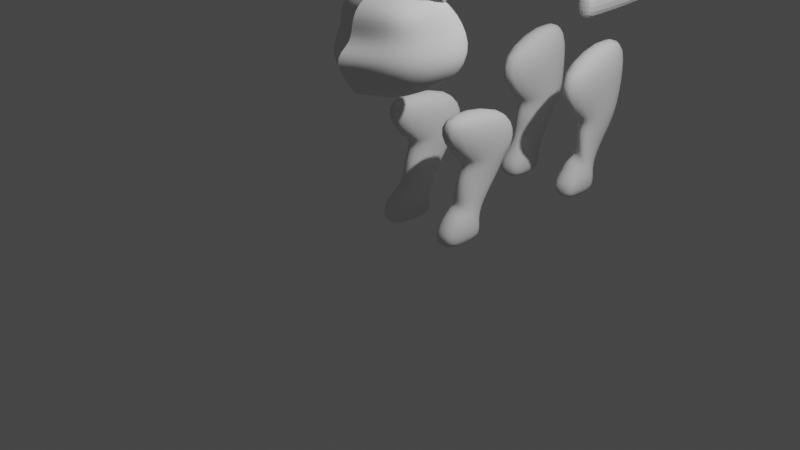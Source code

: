 # Source: cat.blend  (saved by Blender 2.93.21; exported with 4.5.12 LTS)
import bpy
from mathutils import Matrix  # noqa: F401  (used for matrix-valued properties, if any)

bpy.ops.wm.read_factory_settings(use_empty=True)
scene = bpy.context.scene
scene.name = 'Scene'

# ---- collections
col_scene_collection = bpy.data.collections.new('Scene Collection'); scene.collection.children.link(col_scene_collection)
col_cat_blocking = bpy.data.collections.new('Cat Blocking'); scene.collection.children.link(col_cat_blocking)

# ---- world
world_world = bpy.data.worlds.new('World'); scene.world = world_world
world_world.use_nodes = True; world_world.node_tree.nodes.clear()
_N = world_world.node_tree.nodes; _L = world_world.node_tree.links
n0 = _N.new('ShaderNodeOutputWorld'); n0.name = 'World Output'; n0.location = (300, 300)
n1 = _N.new('ShaderNodeBackground'); n1.name = 'Background'; n1.location = (10, 300)
n1.inputs[0].default_value = (0.05088, 0.05088, 0.05088, 1.0)
_L.new(n1.outputs[0], n0.inputs[0])
n0.is_active_output = True
world_world.color = (0.05088, 0.05088, 0.05088)
world_world.use_sun_shadow = False
world_world.sun_shadow_jitter_overblur = 0.0

# ---- cameras
cam_camera = bpy.data.cameras.new('Camera')
cam_camera.clip_end = 100.0
cam_camera.ortho_scale = 7.314

# ---- lights
light_light = bpy.data.lights.new('Light', 'POINT')
light_light.transmission_factor = 0.0
light_light.energy = 1000.0
light_light.shadow_soft_size = 0.1
light_light.shadow_maximum_resolution = 0.006
light_light.use_absolute_resolution = True

# ---- meshes
me_cube_002 = bpy.data.meshes.new('Cube.002')
me_cube_002.from_pydata([(0.0, -5.265, -2.713), (0.0, -6.17, 0.3809), (0.0, 0.7963, -2.148), (0.0, 0.2483, 0.513), (1.0, -5.265, -2.711), (1.624, -6.179, 0.6252), (1.0, 0.777, -2.135), (1.0, 0.2483, 0.5072), (0.0, -2.5, -2.623), (0.0, -2.5, 1.428), (1.0, -2.386, -2.482), (1.0, -2.5, 1.051), (0.0, -8.898, -0.3076), (0.0, -7.099, 0.9091), (0.9938, -8.902, -0.2404), (1.618, -7.104, 0.9178), (0.0, 0.4713, -0.4302), (1.756, 0.4615, -0.4268), (1.95, -5.766, -0.7805), (2.015, -2.442, -0.9336), (0.0, -7.502, -0.4087), (0.9293, -7.506, -0.4068), (0.07249, -8.492, -0.6697), (0.0, -8.348, -0.8032), (0.0, -6.96, 0.8472), (1.125, -6.965, 0.8553), (1.04, -7.302, -0.6315), (0.0, -6.628, -2.981), (1.123, -6.596, 0.8133), (1.399, -6.617, -2.986), (0.0, -6.749, 1.267), (1.618, -6.554, -0.4803), (0.0, -0.2807, 0.8167), (1.0, -1.253, -2.633), (0.0, -1.3, -2.619), (1.0, -0.2807, 0.8109), (2.015, -1.081, -0.6802)], [], [(16, 3, 7, 17), (19, 11, 5, 18), (23, 22, 14, 12), (8, 10, 4, 0), (11, 9, 1, 5), (35, 32, 9, 11), (34, 33, 10, 8), (36, 35, 11, 19), (21, 15, 13, 20), (25, 24, 13, 15), (26, 25, 15, 21), (22, 26, 21, 14), (14, 21, 20, 12), (33, 36, 19, 10), (10, 19, 18, 4), (2, 16, 17, 6), (29, 31, 26, 22), (31, 28, 25, 26), (28, 30, 24, 25), (27, 29, 22, 23), (0, 4, 29, 27), (5, 1, 30, 28), (18, 5, 28, 31), (4, 18, 31, 29), (6, 17, 36, 33), (17, 7, 35, 36), (2, 6, 33, 34), (7, 3, 32, 35)])
me_cube_002.polygons.foreach_set('use_smooth', [True] * 28)
_uv = me_cube_002.uv_layers.new(name='UVMap')
_uv.uv.foreach_set('vector', [0.4981, 0.25, 0.625, 0.25, 0.625, 0.5, 0.4981, 0.5, 0.4981, 0.625, 0.625, 0.625, 0.625, 0.75, 0.4981, 0.75, 0.125, 0.75, 0.375, 0.75, 0.375, 0.75, 0.125, 0.75, 0.125, 0.625, 0.375, 0.625, 0.375, 0.75, 0.125, 0.75, 0.625, 0.625, 0.875, 0.625, 0.875, 0.75, 0.625, 0.75, 0.625, 0.5625, 0.875, 0.5625, 0.875, 0.625, 0.625, 0.625, 0.125, 0.5625, 0.375, 0.5625, 0.375, 0.625, 0.125, 0.625, 0.4981, 0.5625, 0.625, 0.5625, 0.625, 0.625, 0.4981, 0.625, 0.4981, 0.75, 0.625, 0.75, 0.625, 1.0, 0.4981, 1.0, 0.625, 0.75, 0.875, 0.75, 0.875, 0.75, 0.625, 0.75, 0.4981, 0.75, 0.625, 0.75, 0.625, 0.75, 0.4981, 0.75, 0.375, 0.75, 0.4981, 0.75, 0.4981, 0.75, 0.375, 0.75, 0.375, 0.75, 0.4981, 0.75, 0.4981, 1.0, 0.375, 1.0, 0.375, 0.5625, 0.4981, 0.5625, 0.4981, 0.625, 0.375, 0.625, 0.375, 0.625, 0.4981, 0.625, 0.4981, 0.75, 0.375, 0.75, 0.375, 0.25, 0.4981, 0.25, 0.4981, 0.5, 0.375, 0.5, 0.375, 0.75, 0.4981, 0.75, 0.4981, 0.75, 0.375, 0.75, 0.4981, 0.75, 0.625, 0.75, 0.625, 0.75, 0.4981, 0.75, 0.625, 0.75, 0.875, 0.75, 0.875, 0.75, 0.625, 0.75, 0.125, 0.75, 0.375, 0.75, 0.375, 0.75, 0.125, 0.75, 0.125, 0.75, 0.375, 0.75, 0.375, 0.75, 0.125, 0.75, 0.625, 0.75, 0.875, 0.75, 0.875, 0.75, 0.625, 0.75, 0.4981, 0.75, 0.625, 0.75, 0.625, 0.75, 0.4981, 0.75, 0.375, 0.75, 0.4981, 0.75, 0.4981, 0.75, 0.375, 0.75, 0.375, 0.5, 0.4981, 0.5, 0.4981, 0.5625, 0.375, 0.5625, 0.4981, 0.5, 0.625, 0.5, 0.625, 0.5625, 0.4981, 0.5625, 0.125, 0.5, 0.375, 0.5, 0.375, 0.5625, 0.125, 0.5625, 0.625, 0.5, 0.875, 0.5, 0.875, 0.5625, 0.625, 0.5625])
me_cube_002.use_remesh_fix_poles = True
me_cube_002.use_remesh_preserve_attributes = False
me_cube_002.update()
me_cube_003 = bpy.data.meshes.new('Cube.003')
me_cube_003.from_pydata([(-2.269, -2.982, -0.3154), (-2.86, -4.98, 1.337), (-2.269, 3.501, -0.3375), (-2.86, 2.616, 1.0), (2.269, -2.982, -0.3154), (2.86, -4.98, 1.337), (2.269, 3.501, -0.3375), (2.86, 2.616, 1.0), (-1.815, -2.278, -1.192), (-1.815, 1.799, -1.221), (1.815, -2.278, -1.192), (1.815, 1.799, -1.221), (-1.815, -2.328, -1.819), (-1.815, 0.01044, -2.133), (1.815, -2.328, -1.819), (1.815, 0.01044, -2.133), (-2.938, -3.202, -2.26), (-2.274, -0.05646, -3.344), (2.509, -3.202, -2.26), (2.509, -0.05646, -3.344), (-1.311, -3.875, -2.832), (-2.142, -3.833, -3.311), (0.8817, -3.875, -2.832), (1.713, -3.833, -3.311), (2.193, 2.508, -0.5628), (-2.193, 2.508, -0.5628), (-2.193, -1.602, -0.5507), (2.193, -1.602, -0.5507), (2.233, -2.344, -2.015), (2.509, -0.343, -2.733), (-1.815, -0.343, -2.733), (-2.468, -2.344, -2.015), (2.111, -3.538, -2.5), (2.111, -1.945, -3.328), (-2.527, -1.945, -3.328), (-2.54, -3.538, -2.5)], [], [(0, 1, 3, 2), (2, 3, 7, 6), (6, 7, 5, 4), (4, 5, 1, 0), (25, 24, 11, 9), (7, 3, 1, 5), (10, 8, 12, 14), (26, 25, 9, 8), (24, 27, 10, 11), (27, 26, 8, 10), (29, 28, 18, 19), (9, 11, 15, 13), (11, 10, 14, 15), (8, 9, 13, 12), (33, 32, 22, 23), (31, 30, 17, 16), (28, 31, 16, 18), (30, 29, 19, 17), (21, 23, 22, 20), (35, 34, 21, 20), (32, 35, 20, 22), (34, 33, 23, 21), (4, 0, 26, 27), (6, 4, 27, 24), (0, 2, 25, 26), (2, 6, 24, 25), (13, 15, 29, 30), (14, 12, 31, 28), (12, 13, 30, 31), (15, 14, 28, 29), (17, 19, 33, 34), (18, 16, 35, 32), (16, 17, 34, 35), (19, 18, 32, 33)])
me_cube_003.polygons.foreach_set('use_smooth', [True] * 34)
_uv = me_cube_003.uv_layers.new(name='UVMap')
_uv.uv.foreach_set('vector', [0.375, 0.0, 0.625, 0.0, 0.625, 0.25, 0.375, 0.25, 0.375, 0.25, 0.625, 0.25, 0.625, 0.5, 0.375, 0.5, 0.375, 0.5, 0.625, 0.5, 0.625, 0.75, 0.375, 0.75, 0.375, 0.75, 0.625, 0.75, 0.625, 1.0, 0.375, 1.0, 0.375, 0.25, 0.375, 0.5, 0.375, 0.5, 0.375, 0.25, 0.625, 0.5, 0.875, 0.5, 0.875, 0.75, 0.625, 0.75, 0.375, 0.75, 0.375, 1.0, 0.375, 1.0, 0.375, 0.75, 0.375, 0.0, 0.375, 0.25, 0.375, 0.25, 0.375, 0.0, 0.375, 0.5, 0.375, 0.75, 0.375, 0.75, 0.375, 0.5, 0.375, 0.75, 0.375, 1.0, 0.375, 1.0, 0.375, 0.75, 0.375, 0.5, 0.375, 0.75, 0.375, 0.75, 0.375, 0.5, 0.375, 0.25, 0.375, 0.5, 0.375, 0.5, 0.375, 0.25, 0.375, 0.5, 0.375, 0.75, 0.375, 0.75, 0.375, 0.5, 0.375, 0.0, 0.375, 0.25, 0.375, 0.25, 0.375, 0.0, 0.375, 0.5, 0.375, 0.75, 0.375, 0.75, 0.375, 0.5, 0.375, 0.0, 0.375, 0.25, 0.375, 0.25, 0.375, 0.0, 0.375, 0.75, 0.375, 1.0, 0.375, 1.0, 0.375, 0.75, 0.375, 0.25, 0.375, 0.5, 0.375, 0.5, 0.375, 0.25, 0.125, 0.5, 0.375, 0.5, 0.375, 0.75, 0.125, 0.75, 0.375, 0.0, 0.375, 0.25, 0.375, 0.25, 0.375, 0.0, 0.375, 0.75, 0.375, 1.0, 0.375, 1.0, 0.375, 0.75, 0.375, 0.25, 0.375, 0.5, 0.375, 0.5, 0.375, 0.25, 0.375, 0.75, 0.375, 1.0, 0.375, 1.0, 0.375, 0.75, 0.375, 0.5, 0.375, 0.75, 0.375, 0.75, 0.375, 0.5, 0.375, 0.0, 0.375, 0.25, 0.375, 0.25, 0.375, 0.0, 0.375, 0.25, 0.375, 0.5, 0.375, 0.5, 0.375, 0.25, 0.375, 0.25, 0.375, 0.5, 0.375, 0.5, 0.375, 0.25, 0.375, 0.75, 0.375, 1.0, 0.375, 1.0, 0.375, 0.75, 0.375, 0.0, 0.375, 0.25, 0.375, 0.25, 0.375, 0.0, 0.375, 0.5, 0.375, 0.75, 0.375, 0.75, 0.375, 0.5, 0.375, 0.25, 0.375, 0.5, 0.375, 0.5, 0.375, 0.25, 0.375, 0.75, 0.375, 1.0, 0.375, 1.0, 0.375, 0.75, 0.375, 0.0, 0.375, 0.25, 0.375, 0.25, 0.375, 0.0, 0.375, 0.5, 0.375, 0.75, 0.375, 0.75, 0.375, 0.5])
me_cube_003.use_remesh_fix_poles = True
me_cube_003.use_remesh_preserve_attributes = False
me_cube_003.update()
me_cube_004 = bpy.data.meshes.new('Cube.004')
me_cube_004.from_pydata([(-2.269, -2.167, -0.3154), (-2.86, -4.98, 1.337), (-2.269, 3.501, 0.8947), (-2.86, 2.983, 2.63), (2.269, -2.982, -0.3154), (2.86, -4.98, 1.337), (2.269, 3.501, 0.8947), (2.86, 2.983, 2.63), (-1.815, -1.01, -1.192), (-1.815, 1.98, -1.221), (1.815, -2.097, -1.192), (1.815, 1.799, -1.221), (-1.815, -0.3554, -1.819), (-1.815, 1.141, -2.133), (1.815, -2.044, -1.819), (1.815, 0.01044, -2.133), (-2.938, -2.316, -2.26), (-2.274, 0.8292, -3.344), (2.509, -2.316, -2.26), (2.509, -0.05646, -3.344), (-1.311, -2.989, -2.832), (-2.142, -2.947, -3.311), (0.8817, -2.989, -2.832), (1.713, -2.947, -3.311), (2.193, 2.508, -0.5628), (-2.193, 3.324, -0.5628), (-2.193, -0.7865, -0.5507), (2.193, -1.602, -0.5507), (2.233, -1.458, -2.015), (2.509, -0.343, -2.733), (-1.815, 0.7872, -2.733), (-2.468, -2.24, -2.015), (2.111, -2.653, -2.5), (2.111, -1.945, -3.328), (-2.527, -1.059, -3.328), (-2.54, -2.653, -2.5)], [], [(0, 1, 3, 2), (2, 3, 7, 6), (6, 7, 5, 4), (4, 5, 1, 0), (25, 24, 11, 9), (7, 3, 1, 5), (10, 8, 12, 14), (26, 25, 9, 8), (24, 27, 10, 11), (27, 26, 8, 10), (29, 28, 18, 19), (9, 11, 15, 13), (11, 10, 14, 15), (8, 9, 13, 12), (33, 32, 22, 23), (31, 30, 17, 16), (28, 31, 16, 18), (30, 29, 19, 17), (21, 23, 22, 20), (35, 34, 21, 20), (32, 35, 20, 22), (34, 33, 23, 21), (4, 0, 26, 27), (6, 4, 27, 24), (0, 2, 25, 26), (2, 6, 24, 25), (13, 15, 29, 30), (14, 12, 31, 28), (12, 13, 30, 31), (15, 14, 28, 29), (17, 19, 33, 34), (18, 16, 35, 32), (16, 17, 34, 35), (19, 18, 32, 33)])
me_cube_004.polygons.foreach_set('use_smooth', [True] * 34)
_uv = me_cube_004.uv_layers.new(name='UVMap')
_uv.uv.foreach_set('vector', [0.375, 0.0, 0.625, 0.0, 0.625, 0.25, 0.375, 0.25, 0.375, 0.25, 0.625, 0.25, 0.625, 0.5, 0.375, 0.5, 0.375, 0.5, 0.625, 0.5, 0.625, 0.75, 0.375, 0.75, 0.375, 0.75, 0.625, 0.75, 0.625, 1.0, 0.375, 1.0, 0.375, 0.25, 0.375, 0.5, 0.375, 0.5, 0.375, 0.25, 0.625, 0.5, 0.875, 0.5, 0.875, 0.75, 0.625, 0.75, 0.375, 0.75, 0.375, 1.0, 0.375, 1.0, 0.375, 0.75, 0.375, 0.0, 0.375, 0.25, 0.375, 0.25, 0.375, 0.0, 0.375, 0.5, 0.375, 0.75, 0.375, 0.75, 0.375, 0.5, 0.375, 0.75, 0.375, 1.0, 0.375, 1.0, 0.375, 0.75, 0.375, 0.5, 0.375, 0.75, 0.375, 0.75, 0.375, 0.5, 0.375, 0.25, 0.375, 0.5, 0.375, 0.5, 0.375, 0.25, 0.375, 0.5, 0.375, 0.75, 0.375, 0.75, 0.375, 0.5, 0.375, 0.0, 0.375, 0.25, 0.375, 0.25, 0.375, 0.0, 0.375, 0.5, 0.375, 0.75, 0.375, 0.75, 0.375, 0.5, 0.375, 0.0, 0.375, 0.25, 0.375, 0.25, 0.375, 0.0, 0.375, 0.75, 0.375, 1.0, 0.375, 1.0, 0.375, 0.75, 0.375, 0.25, 0.375, 0.5, 0.375, 0.5, 0.375, 0.25, 0.125, 0.5, 0.375, 0.5, 0.375, 0.75, 0.125, 0.75, 0.375, 0.0, 0.375, 0.25, 0.375, 0.25, 0.375, 0.0, 0.375, 0.75, 0.375, 1.0, 0.375, 1.0, 0.375, 0.75, 0.375, 0.25, 0.375, 0.5, 0.375, 0.5, 0.375, 0.25, 0.375, 0.75, 0.375, 1.0, 0.375, 1.0, 0.375, 0.75, 0.375, 0.5, 0.375, 0.75, 0.375, 0.75, 0.375, 0.5, 0.375, 0.0, 0.375, 0.25, 0.375, 0.25, 0.375, 0.0, 0.375, 0.25, 0.375, 0.5, 0.375, 0.5, 0.375, 0.25, 0.375, 0.25, 0.375, 0.5, 0.375, 0.5, 0.375, 0.25, 0.375, 0.75, 0.375, 1.0, 0.375, 1.0, 0.375, 0.75, 0.375, 0.0, 0.375, 0.25, 0.375, 0.25, 0.375, 0.0, 0.375, 0.5, 0.375, 0.75, 0.375, 0.75, 0.375, 0.5, 0.375, 0.25, 0.375, 0.5, 0.375, 0.5, 0.375, 0.25, 0.375, 0.75, 0.375, 1.0, 0.375, 1.0, 0.375, 0.75, 0.375, 0.0, 0.375, 0.25, 0.375, 0.25, 0.375, 0.0, 0.375, 0.5, 0.375, 0.75, 0.375, 0.75, 0.375, 0.5])
me_cube_004.use_remesh_fix_poles = True
me_cube_004.use_remesh_preserve_attributes = False
me_cube_004.update()
me_cube_005 = bpy.data.meshes.new('Cube.005')
me_cube_005.from_pydata([(-1.0, -1.0, -1.0), (-1.0, -1.0, 0.9735), (-0.4385, 0.8892, -0.2502), (-0.4385, 0.8892, 0.2502), (1.0, -1.0, -1.0), (1.0, -1.0, 0.9735), (0.4385, 0.8892, -0.2502), (0.4385, 0.8892, 0.2502), (-1.033, -0.002357, -0.8865), (-1.033, -0.002357, 0.8865), (1.033, -0.002357, -0.8865), (1.033, -0.002357, 0.8865), (-1.005, -0.8402, -0.9818), (1.005, -0.8402, 0.9596), (-1.005, -0.8402, 0.9596), (1.005, -0.8402, -0.9818)], [], [(8, 9, 3, 2), (2, 3, 7, 6), (15, 13, 5, 4), (4, 5, 1, 0), (12, 15, 4, 0), (13, 14, 1, 5), (7, 3, 9, 11), (2, 6, 10, 8), (6, 7, 11, 10), (12, 14, 9, 8), (0, 1, 14, 12), (11, 9, 14, 13), (8, 10, 15, 12), (10, 11, 13, 15)])
_uv = me_cube_005.uv_layers.new(name='UVMap')
_uv.uv.foreach_set('vector', [0.375, 0.132, 0.625, 0.132, 0.625, 0.25, 0.375, 0.25, 0.375, 0.25, 0.625, 0.25, 0.625, 0.5, 0.375, 0.5, 0.375, 0.7289, 0.625, 0.7289, 0.625, 0.75, 0.375, 0.75, 0.375, 0.75, 0.625, 0.75, 0.625, 1.0, 0.375, 1.0, 0.125, 0.7289, 0.375, 0.7289, 0.375, 0.75, 0.125, 0.75, 0.625, 0.7289, 0.875, 0.7289, 0.875, 0.75, 0.625, 0.75, 0.625, 0.5, 0.875, 0.5, 0.875, 0.618, 0.625, 0.618, 0.125, 0.5, 0.375, 0.5, 0.375, 0.618, 0.125, 0.618, 0.375, 0.5, 0.625, 0.5, 0.625, 0.618, 0.375, 0.618, 0.375, 0.02114, 0.625, 0.02114, 0.625, 0.132, 0.375, 0.132, 0.375, 0.0, 0.625, 0.0, 0.625, 0.02114, 0.375, 0.02114, 0.625, 0.618, 0.875, 0.618, 0.875, 0.7289, 0.625, 0.7289, 0.125, 0.618, 0.375, 0.618, 0.375, 0.7289, 0.125, 0.7289, 0.375, 0.618, 0.625, 0.618, 0.625, 0.7289, 0.375, 0.7289])
me_cube_005.use_remesh_fix_poles = True
me_cube_005.use_remesh_preserve_attributes = False
me_cube_005.update()
me_cube_001 = bpy.data.meshes.new('Cube.001')
me_cube_001.from_pydata([(-1.068, -0.314, -1.255), (-1.091, -0.5781, 0.6759), (-1.071, 0.8934, -1.01), (-1.091, 0.5111, 0.676), (0.002392, 1.327, -1.033), (0.0, 0.8139, 1.174), (0.003534, -0.321, -1.317), (0.0, -0.5222, 1.172), (-1.597, -1.105, 0.02779), (-1.016, 1.173, 0.04166), (0.001778, -1.586, 0.1745), (0.001203, 1.958, -0.1518), (-0.9649, 0.9069, -0.4792), (0.002656, -0.9365, -1.093), (0.001798, 1.195, -0.3419), (-1.191, -0.8901, -0.871), (-1.07, 0.3239, -1.202), (-1.091, -0.1734, 0.6844), (0.0, 0.1838, 1.114), (0.002931, 0.4632, -1.501), (-1.595, 0.06882, 0.03512), (-1.192, -0.1663, -0.5874)], [], [(20, 17, 3, 9), (10, 7, 1, 8), (18, 17, 1, 7), (16, 19, 6, 0), (9, 3, 5, 11), (12, 9, 11, 14), (13, 10, 8, 15), (21, 20, 9, 12), (16, 21, 12, 2), (6, 13, 15, 0), (2, 12, 14, 4), (0, 15, 21, 16), (15, 8, 20, 21), (2, 4, 19, 16), (5, 3, 17, 18), (8, 1, 17, 20)])
me_cube_001.polygons.foreach_set('use_smooth', [True] * 16)
_uv = me_cube_001.uv_layers.new(name='UVMap')
_uv.uv.foreach_set('vector', [0.4992, 0.1321, 0.625, 0.1321, 0.625, 0.25, 0.4992, 0.25, 0.4992, 0.8787, 0.625, 0.8787, 0.625, 1.0, 0.4992, 1.0, 0.7537, 0.6179, 0.875, 0.6179, 0.875, 0.75, 0.7537, 0.75, 0.125, 0.6179, 0.2463, 0.6179, 0.2463, 0.75, 0.125, 0.75, 0.4992, 0.25, 0.625, 0.25, 0.625, 0.3713, 0.4992, 0.3713, 0.4371, 0.25, 0.4992, 0.25, 0.4992, 0.3713, 0.4371, 0.3713, 0.4371, 0.8787, 0.4992, 0.8787, 0.4992, 1.0, 0.4371, 1.0, 0.4371, 0.1321, 0.4992, 0.1321, 0.4992, 0.25, 0.4371, 0.25, 0.375, 0.1321, 0.4371, 0.1321, 0.4371, 0.25, 0.375, 0.25, 0.375, 0.8787, 0.4371, 0.8787, 0.4371, 1.0, 0.375, 1.0, 0.375, 0.25, 0.4371, 0.25, 0.4371, 0.3713, 0.375, 0.3713, 0.375, 0.0, 0.4371, 0.0, 0.4371, 0.1321, 0.375, 0.1321, 0.4371, 0.0, 0.4992, 0.0, 0.4992, 0.1321, 0.4371, 0.1321, 0.125, 0.5, 0.2463, 0.5, 0.2463, 0.6179, 0.125, 0.6179, 0.7537, 0.5, 0.875, 0.5, 0.875, 0.6179, 0.7537, 0.6179, 0.4992, 0.0, 0.625, 0.0, 0.625, 0.1321, 0.4992, 0.1321])
me_cube_001.use_remesh_fix_poles = True
me_cube_001.use_remesh_preserve_attributes = False
me_cube_001.update()
me_cube = bpy.data.meshes.new('Cube')
me_cube.from_pydata([(-1.254, -2.403, -1.012), (-1.362, -1.773, 1.181), (-2.354, 0.5026, -0.4197), (-1.879, 0.5444, 0.5444), (-1.609, -3.345, -0.08964), (0.6381, -1.773, 1.181), (-0.3538, 0.5026, -0.4197), (0.1214, 0.5444, 0.5444), (-1.607, -0.9382, -1.279), (-2.552, -0.2017, 0.8403), (0.3926, -0.9382, -1.279), (-0.5516, -0.2017, 0.8403), (-1.18, -1.881, -0.2153), (-4.012, 1.033, 0.4175), (-2.012, 1.033, 0.4175), (0.7011, -2.257, 0.3345), (0.1024, -0.4982, -0.219), (-1.248, -0.4903, -0.2011), (-1.335, 0.5026, -0.4197), (-0.8599, 0.5444, 0.5444), (-0.9367, -2.395, -1.026), (-0.3433, -1.773, 1.181), (-1.533, -0.2017, 0.8403), (-0.5888, -0.9382, -1.279), (-0.2802, -2.257, 0.3345), (-2.993, 1.033, 0.4175)], [], [(17, 9, 3, 13), (25, 19, 7, 14), (16, 11, 5, 15), (24, 21, 1, 12), (23, 10, 4, 20), (22, 9, 1, 21), (19, 3, 9, 22), (18, 6, 10, 23), (14, 7, 11, 16), (12, 1, 9, 17), (0, 12, 17, 8), (6, 14, 16, 10), (20, 24, 12, 0), (10, 16, 15, 4), (18, 25, 14, 6), (8, 17, 13, 2), (2, 13, 25, 18), (4, 15, 24, 20), (2, 18, 23, 8), (7, 19, 22, 11), (11, 22, 21, 5), (8, 23, 20, 0), (15, 5, 21, 24), (13, 3, 19, 25)])
me_cube.polygons.foreach_set('use_smooth', [True] * 24)
_uv = me_cube.uv_layers.new(name='UVMap')
_uv.uv.foreach_set('vector', [0.5, 0.1213, 0.625, 0.1213, 0.625, 0.25, 0.5, 0.25, 0.5, 0.3773, 0.625, 0.3773, 0.625, 0.5, 0.5, 0.5, 0.5, 0.6287, 0.625, 0.6287, 0.625, 0.75, 0.5, 0.75, 0.5, 0.8727, 0.625, 0.8727, 0.625, 1.0, 0.5, 1.0, 0.2523, 0.6287, 0.375, 0.6287, 0.375, 0.75, 0.2523, 0.75, 0.7477, 0.6287, 0.875, 0.6287, 0.875, 0.75, 0.7477, 0.75, 0.7477, 0.5, 0.875, 0.5, 0.875, 0.6287, 0.7477, 0.6287, 0.2523, 0.5, 0.375, 0.5, 0.375, 0.6287, 0.2523, 0.6287, 0.5, 0.5, 0.625, 0.5, 0.625, 0.6287, 0.5, 0.6287, 0.5, 0.0, 0.625, 0.0, 0.625, 0.1213, 0.5, 0.1213, 0.375, 0.0, 0.5, 0.0, 0.5, 0.1213, 0.375, 0.1213, 0.375, 0.5, 0.5, 0.5, 0.5, 0.6287, 0.375, 0.6287, 0.375, 0.8727, 0.5, 0.8727, 0.5, 1.0, 0.375, 1.0, 0.375, 0.6287, 0.5, 0.6287, 0.5, 0.75, 0.375, 0.75, 0.375, 0.3773, 0.5, 0.3773, 0.5, 0.5, 0.375, 0.5, 0.375, 0.1213, 0.5, 0.1213, 0.5, 0.25, 0.375, 0.25, 0.375, 0.25, 0.5, 0.25, 0.5, 0.3773, 0.375, 0.3773, 0.375, 0.75, 0.5, 0.75, 0.5, 0.8727, 0.375, 0.8727, 0.125, 0.5, 0.2523, 0.5, 0.2523, 0.6287, 0.125, 0.6287, 0.625, 0.5, 0.7477, 0.5, 0.7477, 0.6287, 0.625, 0.6287, 0.625, 0.6287, 0.7477, 0.6287, 0.7477, 0.75, 0.625, 0.75, 0.125, 0.6287, 0.2523, 0.6287, 0.2523, 0.75, 0.125, 0.75, 0.5, 0.75, 0.625, 0.75, 0.625, 0.8727, 0.5, 0.8727, 0.5, 0.25, 0.625, 0.25, 0.625, 0.3773, 0.5, 0.3773])
me_cube.use_remesh_fix_poles = True
me_cube.use_remesh_preserve_attributes = False
me_cube.update()

# ---- objects
ob_body = bpy.data.objects.new('Body', me_cube_002)
ob_ref_side = bpy.data.objects.new('REF Side', None)
ob_leg = bpy.data.objects.new('Leg', me_cube_003)
ob_leg_001 = bpy.data.objects.new('Leg.001', me_cube_004)
ob_light = bpy.data.objects.new('Light', light_light)
ob_camera = bpy.data.objects.new('Camera', cam_camera)
ob_cube = bpy.data.objects.new('Cube', me_cube_005)
ob_face = bpy.data.objects.new('Face', me_cube_001)
ob_cube_001 = bpy.data.objects.new('Cube.001', me_cube)

# ---- transforms, parenting, visibility, modifiers, constraints
ob_body.location = (-0.01679, 2.838, 1.604)
ob_body.scale = (0.3489, 0.3489, 0.3687)
ob_body.hide_render = True
_m = ob_body.modifiers.new('Mirror', 'MIRROR')
_m.use_clip = True
_m.merge_threshold = 0.0001
_m.bisect_threshold = 0.0001
_m = ob_body.modifiers.new('Subdivision', 'SUBSURF')
_m.levels = 2
_m = ob_body.modifiers.new('Mirror.001', 'MIRROR')
ob_ref_side.location = (-1.469, -0.007201, -1.598)
ob_ref_side.rotation_euler = (1.571, 0.0, 1.571)
ob_ref_side.scale = (1.39, 1.39, 1.39)
ob_ref_side.empty_display_type = 'IMAGE'
ob_ref_side.empty_display_size = 10.69
ob_ref_side.empty_image_offset = (-0.2339, -0.5)
ob_ref_side.hide_select = True
ob_leg.location = (0.3577, 0.7936, 0.7589)
ob_leg.scale = (-0.07528, 0.1499, 0.3203)
_m = ob_leg.modifiers.new('Subdivision', 'SUBSURF')
_m.levels = 3
_m = ob_leg.modifiers.new('Mirror', 'MIRROR')
_m.mirror_object = ob_body
ob_leg_001.location = (-0.431, 2.543, 0.7288)
ob_leg_001.scale = (-0.07528, 0.1499, 0.3203)
_m = ob_leg_001.modifiers.new('Subdivision', 'SUBSURF')
_m.levels = 3
_m = ob_leg_001.modifiers.new('Mirror', 'MIRROR')
_m.mirror_object = ob_body
ob_light.location = (4.076, 1.005, 5.904)
ob_light.rotation_euler = (0.6503, 0.05522, 1.866)
ob_light.lock_rotations_4d = False
ob_light.empty_display_type = 'ARROWS'
ob_light.color = (0.0, 0.0, 0.0, 0.0)
ob_light.lineart.crease_threshold = 0.0
ob_camera.location = (7.359, -6.926, 4.958)
ob_camera.rotation_euler = (1.109, 0.0, 0.8149)
ob_camera.lock_rotations_4d = False
ob_camera.empty_display_type = 'ARROWS'
ob_camera.color = (0.0, 0.0, 0.0, 0.0)
ob_camera.display_type = 'WIRE'
ob_camera.lineart.crease_threshold = 0.0
ob_cube.location = (0.01119, 3.675, 1.676)
ob_cube.scale = (0.1162, 0.9269, 0.1716)
_m = ob_cube.modifiers.new('Subdivision', 'SUBSURF')
_m.levels = 2
ob_face.location = (0.0002559, -0.02024, 1.798)
ob_face.scale = (-0.4445, -0.4445, -0.4445)
_m = ob_face.modifiers.new('Mirror', 'MIRROR')
_m.use_clip = True
_m = ob_face.modifiers.new('Subdivision', 'SUBSURF')
_m.levels = 2
ob_cube_001.location = (0.4746, 0.1141, 2.591)
ob_cube_001.rotation_euler = (-0.7926, 3.44, -1.557)
ob_cube_001.scale = (0.04525, 0.1825, 0.1826)
_m = ob_cube_001.modifiers.new('Subdivision', 'SUBSURF')
_m.levels = 2
_m = ob_cube_001.modifiers.new('Mirror', 'MIRROR')
_m.mirror_object = ob_face

# ---- collection membership
scene.collection.objects.link(ob_body)
scene.collection.objects.link(ob_ref_side)
scene.collection.objects.link(ob_leg)
scene.collection.objects.link(ob_leg_001)
col_scene_collection.objects.link(ob_light)
col_scene_collection.objects.link(ob_camera)
col_scene_collection.objects.link(ob_cube)
col_cat_blocking.objects.link(ob_face)
col_cat_blocking.objects.link(ob_cube_001)

# ---- scene / render settings (as saved in the file)
scene.camera = ob_camera
scene.frame_start = 1; scene.frame_end = 250; scene.frame_set(22)
scene.render.engine = 'BLENDER_EEVEE_NEXT'
scene.cycles.use_denoising = False
scene.cycles.samples = 128
scene.cycles.sampling_pattern = 'TABULATED_SOBOL'
scene.cycles.use_adaptive_sampling = False
scene.cycles.use_light_tree = False
scene.view_settings.view_transform = 'Filmic'
bpy.context.view_layer.update()
